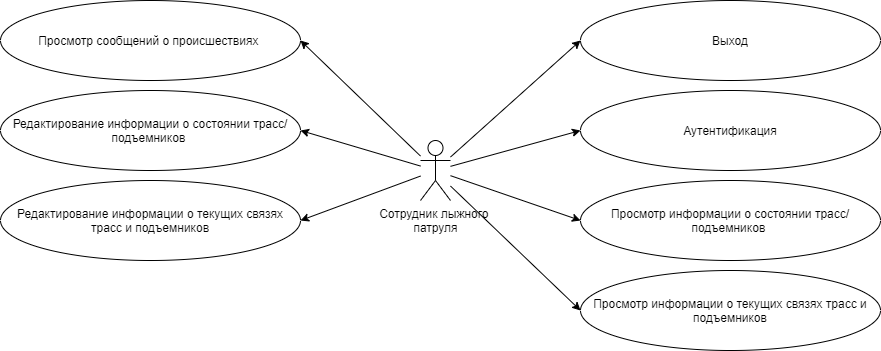

The diagram above was exported from draw.io. Its source (the exported page's mxGraphModel, read from the mxfile embedded in the PNG):
<mxGraphModel dx="1779" dy="644" grid="1" gridSize="10" guides="1" tooltips="1" connect="1" arrows="1" fold="1" page="1" pageScale="1" pageWidth="827" pageHeight="1169" math="0" shadow="0">
  <root>
    <mxCell id="e5jqdF-G3zRj76I82BVg-0" />
    <mxCell id="e5jqdF-G3zRj76I82BVg-1" parent="e5jqdF-G3zRj76I82BVg-0" />
    <mxCell id="8r3x0S7Tynai0-Ny9wcE-1" style="edgeStyle=none;rounded=0;orthogonalLoop=1;jettySize=auto;html=1;entryX=1;entryY=0.5;entryDx=0;entryDy=0;" parent="e5jqdF-G3zRj76I82BVg-1" source="8r3x0S7Tynai0-Ny9wcE-6" target="8r3x0S7Tynai0-Ny9wcE-7" edge="1">
      <mxGeometry relative="1" as="geometry" />
    </mxCell>
    <mxCell id="aeXoapMC6QaDFicEj_4L-3" style="edgeStyle=none;rounded=0;orthogonalLoop=1;jettySize=auto;html=1;entryX=1;entryY=0.5;entryDx=0;entryDy=0;" parent="e5jqdF-G3zRj76I82BVg-1" source="8r3x0S7Tynai0-Ny9wcE-6" target="8r3x0S7Tynai0-Ny9wcE-27" edge="1">
      <mxGeometry relative="1" as="geometry" />
    </mxCell>
    <mxCell id="aeXoapMC6QaDFicEj_4L-4" style="edgeStyle=none;rounded=0;orthogonalLoop=1;jettySize=auto;html=1;entryX=1;entryY=0.5;entryDx=0;entryDy=0;" parent="e5jqdF-G3zRj76I82BVg-1" source="8r3x0S7Tynai0-Ny9wcE-6" target="aeXoapMC6QaDFicEj_4L-0" edge="1">
      <mxGeometry relative="1" as="geometry" />
    </mxCell>
    <mxCell id="8r3x0S7Tynai0-Ny9wcE-6" value="Сотрудник лыжного &lt;br&gt;патруля" style="shape=umlActor;verticalLabelPosition=bottom;verticalAlign=top;html=1;outlineConnect=0;" parent="e5jqdF-G3zRj76I82BVg-1" vertex="1">
      <mxGeometry x="120" y="260" width="30" height="60" as="geometry" />
    </mxCell>
    <mxCell id="8r3x0S7Tynai0-Ny9wcE-7" value="Просмотр сообщений о происшествиях&amp;nbsp;" style="ellipse;whiteSpace=wrap;html=1;" parent="e5jqdF-G3zRj76I82BVg-1" vertex="1">
      <mxGeometry x="-300" y="120" width="300" height="80" as="geometry" />
    </mxCell>
    <mxCell id="8r3x0S7Tynai0-Ny9wcE-27" value="Редактирование информации о состоянии трасс/подъемников&amp;nbsp;" style="ellipse;whiteSpace=wrap;html=1;" parent="e5jqdF-G3zRj76I82BVg-1" vertex="1">
      <mxGeometry x="-300" y="210" width="300" height="80" as="geometry" />
    </mxCell>
    <mxCell id="aeXoapMC6QaDFicEj_4L-0" value="Редактирование&amp;nbsp;информации о текущих связях трасс и подъемников" style="ellipse;whiteSpace=wrap;html=1;" parent="e5jqdF-G3zRj76I82BVg-1" vertex="1">
      <mxGeometry x="-300" y="300" width="300" height="80" as="geometry" />
    </mxCell>
    <mxCell id="4ML3uvPMrcPfMq4bLpNX-0" style="rounded=0;orthogonalLoop=1;jettySize=auto;html=1;entryX=0;entryY=0.5;entryDx=0;entryDy=0;" edge="1" parent="e5jqdF-G3zRj76I82BVg-1" target="4ML3uvPMrcPfMq4bLpNX-7">
      <mxGeometry relative="1" as="geometry">
        <mxPoint x="150" y="276.55172413793093" as="sourcePoint" />
      </mxGeometry>
    </mxCell>
    <mxCell id="4ML3uvPMrcPfMq4bLpNX-2" style="edgeStyle=none;rounded=0;orthogonalLoop=1;jettySize=auto;html=1;entryX=0;entryY=0.5;entryDx=0;entryDy=0;" edge="1" parent="e5jqdF-G3zRj76I82BVg-1" target="4ML3uvPMrcPfMq4bLpNX-8">
      <mxGeometry relative="1" as="geometry">
        <mxPoint x="270" y="170" as="targetPoint" />
        <mxPoint x="150" y="285.8620689655172" as="sourcePoint" />
      </mxGeometry>
    </mxCell>
    <mxCell id="4ML3uvPMrcPfMq4bLpNX-3" style="edgeStyle=none;rounded=0;orthogonalLoop=1;jettySize=auto;html=1;entryX=0;entryY=0.5;entryDx=0;entryDy=0;" edge="1" parent="e5jqdF-G3zRj76I82BVg-1" target="4ML3uvPMrcPfMq4bLpNX-9">
      <mxGeometry relative="1" as="geometry">
        <mxPoint x="270" y="350" as="targetPoint" />
        <mxPoint x="150" y="295.1724137931035" as="sourcePoint" />
      </mxGeometry>
    </mxCell>
    <mxCell id="4ML3uvPMrcPfMq4bLpNX-4" style="edgeStyle=none;rounded=0;orthogonalLoop=1;jettySize=auto;html=1;entryX=0;entryY=0.5;entryDx=0;entryDy=0;" edge="1" parent="e5jqdF-G3zRj76I82BVg-1" target="4ML3uvPMrcPfMq4bLpNX-10">
      <mxGeometry relative="1" as="geometry">
        <mxPoint x="270" y="440" as="targetPoint" />
        <mxPoint x="150" y="305.51724137931024" as="sourcePoint" />
      </mxGeometry>
    </mxCell>
    <mxCell id="4ML3uvPMrcPfMq4bLpNX-7" value="Выход" style="ellipse;whiteSpace=wrap;html=1;" vertex="1" parent="e5jqdF-G3zRj76I82BVg-1">
      <mxGeometry x="280" y="120" width="300" height="80" as="geometry" />
    </mxCell>
    <mxCell id="4ML3uvPMrcPfMq4bLpNX-8" value="Аутентификация" style="ellipse;whiteSpace=wrap;html=1;" vertex="1" parent="e5jqdF-G3zRj76I82BVg-1">
      <mxGeometry x="280" y="210" width="300" height="80" as="geometry" />
    </mxCell>
    <mxCell id="4ML3uvPMrcPfMq4bLpNX-9" value="Просмотр информации о состоянии трасс/подъемников&amp;nbsp;" style="ellipse;whiteSpace=wrap;html=1;" vertex="1" parent="e5jqdF-G3zRj76I82BVg-1">
      <mxGeometry x="280" y="300" width="300" height="80" as="geometry" />
    </mxCell>
    <mxCell id="4ML3uvPMrcPfMq4bLpNX-10" value="Просмотр информации о текущих связях трасс и подъемников" style="ellipse;whiteSpace=wrap;html=1;" vertex="1" parent="e5jqdF-G3zRj76I82BVg-1">
      <mxGeometry x="280" y="390" width="300" height="80" as="geometry" />
    </mxCell>
  </root>
</mxGraphModel>